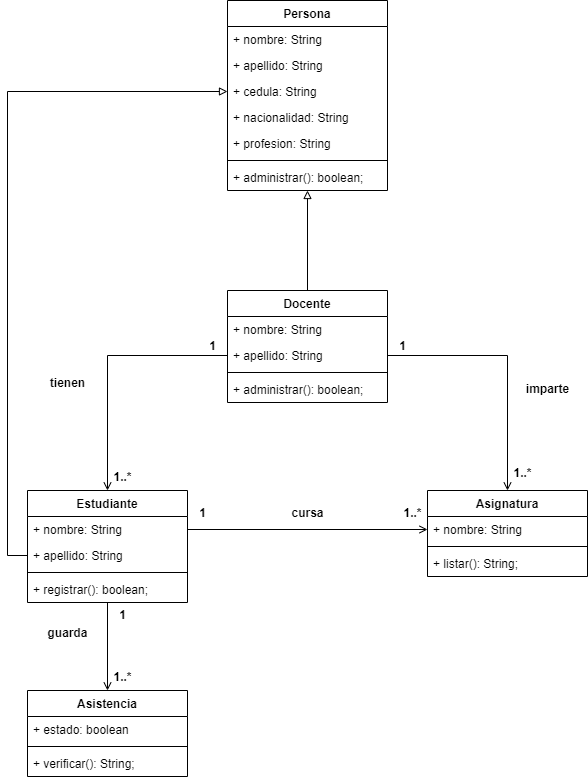

The diagram above was exported from draw.io. Its source (the exported page's mxGraphModel, read from the mxfile embedded in the PNG):
<mxGraphModel dx="878" dy="437" grid="1" gridSize="10" guides="1" tooltips="1" connect="1" arrows="1" fold="1" page="1" pageScale="1" pageWidth="1169" pageHeight="827" math="0" shadow="0">
  <root>
    <mxCell id="0" />
    <mxCell id="1" parent="0" />
    <mxCell id="oHQGS1A_2hy4MoTj7gl--1" style="edgeStyle=orthogonalEdgeStyle;rounded=0;orthogonalLoop=1;jettySize=auto;html=1;entryX=0.5;entryY=0;entryDx=0;entryDy=0;endArrow=open;endFill=0;" parent="1" source="ZaQoNHJYtm9A1-1dcHve-2" target="ZaQoNHJYtm9A1-1dcHve-14" edge="1">
      <mxGeometry relative="1" as="geometry" />
    </mxCell>
    <mxCell id="ZaQoNHJYtm9A1-1dcHve-2" value="Estudiante" style="swimlane;fontStyle=1;align=center;verticalAlign=top;childLayout=stackLayout;horizontal=1;startSize=26;horizontalStack=0;resizeParent=1;resizeParentMax=0;resizeLast=0;collapsible=1;marginBottom=0;whiteSpace=wrap;html=1;" parent="1" vertex="1">
      <mxGeometry x="270" y="530" width="160" height="112" as="geometry" />
    </mxCell>
    <mxCell id="ZaQoNHJYtm9A1-1dcHve-19" value="+ nombre: String" style="text;strokeColor=none;fillColor=none;align=left;verticalAlign=top;spacingLeft=4;spacingRight=4;overflow=hidden;rotatable=0;points=[[0,0.5],[1,0.5]];portConstraint=eastwest;whiteSpace=wrap;html=1;" parent="ZaQoNHJYtm9A1-1dcHve-2" vertex="1">
      <mxGeometry y="26" width="160" height="26" as="geometry" />
    </mxCell>
    <mxCell id="ZaQoNHJYtm9A1-1dcHve-20" value="+ apellido: String" style="text;strokeColor=none;fillColor=none;align=left;verticalAlign=top;spacingLeft=4;spacingRight=4;overflow=hidden;rotatable=0;points=[[0,0.5],[1,0.5]];portConstraint=eastwest;whiteSpace=wrap;html=1;" parent="ZaQoNHJYtm9A1-1dcHve-2" vertex="1">
      <mxGeometry y="52" width="160" height="26" as="geometry" />
    </mxCell>
    <mxCell id="ZaQoNHJYtm9A1-1dcHve-4" value="" style="line;strokeWidth=1;fillColor=none;align=left;verticalAlign=middle;spacingTop=-1;spacingLeft=3;spacingRight=3;rotatable=0;labelPosition=right;points=[];portConstraint=eastwest;strokeColor=inherit;" parent="ZaQoNHJYtm9A1-1dcHve-2" vertex="1">
      <mxGeometry y="78" width="160" height="8" as="geometry" />
    </mxCell>
    <mxCell id="ZaQoNHJYtm9A1-1dcHve-5" value="+ registrar(): boolean;" style="text;strokeColor=none;fillColor=none;align=left;verticalAlign=top;spacingLeft=4;spacingRight=4;overflow=hidden;rotatable=0;points=[[0,0.5],[1,0.5]];portConstraint=eastwest;whiteSpace=wrap;html=1;" parent="ZaQoNHJYtm9A1-1dcHve-2" vertex="1">
      <mxGeometry y="86" width="160" height="26" as="geometry" />
    </mxCell>
    <mxCell id="ZaQoNHJYtm9A1-1dcHve-6" value="Docente" style="swimlane;fontStyle=1;align=center;verticalAlign=top;childLayout=stackLayout;horizontal=1;startSize=26;horizontalStack=0;resizeParent=1;resizeParentMax=0;resizeLast=0;collapsible=1;marginBottom=0;whiteSpace=wrap;html=1;" parent="1" vertex="1">
      <mxGeometry x="470" y="330" width="160" height="112" as="geometry" />
    </mxCell>
    <mxCell id="ZaQoNHJYtm9A1-1dcHve-7" value="+ nombre: String" style="text;strokeColor=none;fillColor=none;align=left;verticalAlign=top;spacingLeft=4;spacingRight=4;overflow=hidden;rotatable=0;points=[[0,0.5],[1,0.5]];portConstraint=eastwest;whiteSpace=wrap;html=1;" parent="ZaQoNHJYtm9A1-1dcHve-6" vertex="1">
      <mxGeometry y="26" width="160" height="26" as="geometry" />
    </mxCell>
    <mxCell id="ZaQoNHJYtm9A1-1dcHve-18" value="+ apellido: String" style="text;strokeColor=none;fillColor=none;align=left;verticalAlign=top;spacingLeft=4;spacingRight=4;overflow=hidden;rotatable=0;points=[[0,0.5],[1,0.5]];portConstraint=eastwest;whiteSpace=wrap;html=1;" parent="ZaQoNHJYtm9A1-1dcHve-6" vertex="1">
      <mxGeometry y="52" width="160" height="26" as="geometry" />
    </mxCell>
    <mxCell id="ZaQoNHJYtm9A1-1dcHve-8" value="" style="line;strokeWidth=1;fillColor=none;align=left;verticalAlign=middle;spacingTop=-1;spacingLeft=3;spacingRight=3;rotatable=0;labelPosition=right;points=[];portConstraint=eastwest;strokeColor=inherit;" parent="ZaQoNHJYtm9A1-1dcHve-6" vertex="1">
      <mxGeometry y="78" width="160" height="8" as="geometry" />
    </mxCell>
    <mxCell id="ZaQoNHJYtm9A1-1dcHve-9" value="+ administrar(): boolean;" style="text;strokeColor=none;fillColor=none;align=left;verticalAlign=top;spacingLeft=4;spacingRight=4;overflow=hidden;rotatable=0;points=[[0,0.5],[1,0.5]];portConstraint=eastwest;whiteSpace=wrap;html=1;" parent="ZaQoNHJYtm9A1-1dcHve-6" vertex="1">
      <mxGeometry y="86" width="160" height="26" as="geometry" />
    </mxCell>
    <mxCell id="ZaQoNHJYtm9A1-1dcHve-10" value="Asignatura" style="swimlane;fontStyle=1;align=center;verticalAlign=top;childLayout=stackLayout;horizontal=1;startSize=26;horizontalStack=0;resizeParent=1;resizeParentMax=0;resizeLast=0;collapsible=1;marginBottom=0;whiteSpace=wrap;html=1;" parent="1" vertex="1">
      <mxGeometry x="670" y="530" width="160" height="86" as="geometry" />
    </mxCell>
    <mxCell id="ZaQoNHJYtm9A1-1dcHve-11" value="+ nombre: String" style="text;strokeColor=none;fillColor=none;align=left;verticalAlign=top;spacingLeft=4;spacingRight=4;overflow=hidden;rotatable=0;points=[[0,0.5],[1,0.5]];portConstraint=eastwest;whiteSpace=wrap;html=1;" parent="ZaQoNHJYtm9A1-1dcHve-10" vertex="1">
      <mxGeometry y="26" width="160" height="26" as="geometry" />
    </mxCell>
    <mxCell id="ZaQoNHJYtm9A1-1dcHve-12" value="" style="line;strokeWidth=1;fillColor=none;align=left;verticalAlign=middle;spacingTop=-1;spacingLeft=3;spacingRight=3;rotatable=0;labelPosition=right;points=[];portConstraint=eastwest;strokeColor=inherit;" parent="ZaQoNHJYtm9A1-1dcHve-10" vertex="1">
      <mxGeometry y="52" width="160" height="8" as="geometry" />
    </mxCell>
    <mxCell id="ZaQoNHJYtm9A1-1dcHve-13" value="+ listar(): String;" style="text;strokeColor=none;fillColor=none;align=left;verticalAlign=top;spacingLeft=4;spacingRight=4;overflow=hidden;rotatable=0;points=[[0,0.5],[1,0.5]];portConstraint=eastwest;whiteSpace=wrap;html=1;" parent="ZaQoNHJYtm9A1-1dcHve-10" vertex="1">
      <mxGeometry y="60" width="160" height="26" as="geometry" />
    </mxCell>
    <mxCell id="ZaQoNHJYtm9A1-1dcHve-14" value="Asistencia" style="swimlane;fontStyle=1;align=center;verticalAlign=top;childLayout=stackLayout;horizontal=1;startSize=26;horizontalStack=0;resizeParent=1;resizeParentMax=0;resizeLast=0;collapsible=1;marginBottom=0;whiteSpace=wrap;html=1;" parent="1" vertex="1">
      <mxGeometry x="270" y="730" width="160" height="86" as="geometry" />
    </mxCell>
    <mxCell id="ZaQoNHJYtm9A1-1dcHve-15" value="+ estado: boolean" style="text;strokeColor=none;fillColor=none;align=left;verticalAlign=top;spacingLeft=4;spacingRight=4;overflow=hidden;rotatable=0;points=[[0,0.5],[1,0.5]];portConstraint=eastwest;whiteSpace=wrap;html=1;" parent="ZaQoNHJYtm9A1-1dcHve-14" vertex="1">
      <mxGeometry y="26" width="160" height="26" as="geometry" />
    </mxCell>
    <mxCell id="ZaQoNHJYtm9A1-1dcHve-16" value="" style="line;strokeWidth=1;fillColor=none;align=left;verticalAlign=middle;spacingTop=-1;spacingLeft=3;spacingRight=3;rotatable=0;labelPosition=right;points=[];portConstraint=eastwest;strokeColor=inherit;" parent="ZaQoNHJYtm9A1-1dcHve-14" vertex="1">
      <mxGeometry y="52" width="160" height="8" as="geometry" />
    </mxCell>
    <mxCell id="ZaQoNHJYtm9A1-1dcHve-17" value="+ verificar(): String;" style="text;strokeColor=none;fillColor=none;align=left;verticalAlign=top;spacingLeft=4;spacingRight=4;overflow=hidden;rotatable=0;points=[[0,0.5],[1,0.5]];portConstraint=eastwest;whiteSpace=wrap;html=1;" parent="ZaQoNHJYtm9A1-1dcHve-14" vertex="1">
      <mxGeometry y="60" width="160" height="26" as="geometry" />
    </mxCell>
    <mxCell id="ZaQoNHJYtm9A1-1dcHve-21" style="edgeStyle=orthogonalEdgeStyle;rounded=0;orthogonalLoop=1;jettySize=auto;html=1;entryX=0.5;entryY=0;entryDx=0;entryDy=0;endArrow=open;endFill=0;" parent="1" source="ZaQoNHJYtm9A1-1dcHve-18" target="ZaQoNHJYtm9A1-1dcHve-2" edge="1">
      <mxGeometry relative="1" as="geometry" />
    </mxCell>
    <mxCell id="ZaQoNHJYtm9A1-1dcHve-22" style="edgeStyle=orthogonalEdgeStyle;rounded=0;orthogonalLoop=1;jettySize=auto;html=1;entryX=0.5;entryY=0;entryDx=0;entryDy=0;endArrow=open;endFill=0;" parent="1" source="ZaQoNHJYtm9A1-1dcHve-18" target="ZaQoNHJYtm9A1-1dcHve-10" edge="1">
      <mxGeometry relative="1" as="geometry" />
    </mxCell>
    <mxCell id="ZaQoNHJYtm9A1-1dcHve-23" value="1" style="text;align=center;fontStyle=1;verticalAlign=middle;spacingLeft=3;spacingRight=3;strokeColor=none;rotatable=0;points=[[0,0.5],[1,0.5]];portConstraint=eastwest;html=1;" parent="1" vertex="1">
      <mxGeometry x="630" y="373" width="30" height="26" as="geometry" />
    </mxCell>
    <mxCell id="ZaQoNHJYtm9A1-1dcHve-26" value="imparte" style="text;align=center;fontStyle=1;verticalAlign=middle;spacingLeft=3;spacingRight=3;strokeColor=none;rotatable=0;points=[[0,0.5],[1,0.5]];portConstraint=eastwest;html=1;" parent="1" vertex="1">
      <mxGeometry x="750" y="416" width="80" height="26" as="geometry" />
    </mxCell>
    <mxCell id="ZaQoNHJYtm9A1-1dcHve-27" value="1" style="text;align=center;fontStyle=1;verticalAlign=middle;spacingLeft=3;spacingRight=3;strokeColor=none;rotatable=0;points=[[0,0.5],[1,0.5]];portConstraint=eastwest;html=1;" parent="1" vertex="1">
      <mxGeometry x="440" y="373" width="30" height="26" as="geometry" />
    </mxCell>
    <mxCell id="ZaQoNHJYtm9A1-1dcHve-28" value="1..*" style="text;align=center;fontStyle=1;verticalAlign=middle;spacingLeft=3;spacingRight=3;strokeColor=none;rotatable=0;points=[[0,0.5],[1,0.5]];portConstraint=eastwest;html=1;" parent="1" vertex="1">
      <mxGeometry x="350" y="504" width="30" height="26" as="geometry" />
    </mxCell>
    <mxCell id="ZaQoNHJYtm9A1-1dcHve-29" value="tienen" style="text;align=center;fontStyle=1;verticalAlign=middle;spacingLeft=3;spacingRight=3;strokeColor=none;rotatable=0;points=[[0,0.5],[1,0.5]];portConstraint=eastwest;html=1;" parent="1" vertex="1">
      <mxGeometry x="270" y="410" width="80" height="26" as="geometry" />
    </mxCell>
    <mxCell id="ZaQoNHJYtm9A1-1dcHve-32" value="1" style="text;align=center;fontStyle=1;verticalAlign=middle;spacingLeft=3;spacingRight=3;strokeColor=none;rotatable=0;points=[[0,0.5],[1,0.5]];portConstraint=eastwest;html=1;" parent="1" vertex="1">
      <mxGeometry x="350" y="642" width="30" height="26" as="geometry" />
    </mxCell>
    <mxCell id="ZaQoNHJYtm9A1-1dcHve-33" value="1..*" style="text;align=center;fontStyle=1;verticalAlign=middle;spacingLeft=3;spacingRight=3;strokeColor=none;rotatable=0;points=[[0,0.5],[1,0.5]];portConstraint=eastwest;html=1;" parent="1" vertex="1">
      <mxGeometry x="350" y="704" width="30" height="26" as="geometry" />
    </mxCell>
    <mxCell id="ZaQoNHJYtm9A1-1dcHve-34" style="edgeStyle=orthogonalEdgeStyle;rounded=0;orthogonalLoop=1;jettySize=auto;html=1;endArrow=open;endFill=0;" parent="1" source="ZaQoNHJYtm9A1-1dcHve-19" target="ZaQoNHJYtm9A1-1dcHve-11" edge="1">
      <mxGeometry relative="1" as="geometry" />
    </mxCell>
    <mxCell id="ZaQoNHJYtm9A1-1dcHve-35" value="guarda" style="text;align=center;fontStyle=1;verticalAlign=middle;spacingLeft=3;spacingRight=3;strokeColor=none;rotatable=0;points=[[0,0.5],[1,0.5]];portConstraint=eastwest;html=1;" parent="1" vertex="1">
      <mxGeometry x="270" y="660" width="80" height="26" as="geometry" />
    </mxCell>
    <mxCell id="ZaQoNHJYtm9A1-1dcHve-36" value="1" style="text;align=center;fontStyle=1;verticalAlign=middle;spacingLeft=3;spacingRight=3;strokeColor=none;rotatable=0;points=[[0,0.5],[1,0.5]];portConstraint=eastwest;html=1;" parent="1" vertex="1">
      <mxGeometry x="430" y="540" width="30" height="26" as="geometry" />
    </mxCell>
    <mxCell id="ZaQoNHJYtm9A1-1dcHve-37" value="1..*" style="text;align=center;fontStyle=1;verticalAlign=middle;spacingLeft=3;spacingRight=3;strokeColor=none;rotatable=0;points=[[0,0.5],[1,0.5]];portConstraint=eastwest;html=1;" parent="1" vertex="1">
      <mxGeometry x="640" y="540" width="30" height="26" as="geometry" />
    </mxCell>
    <mxCell id="ZaQoNHJYtm9A1-1dcHve-38" value="cursa" style="text;align=center;fontStyle=1;verticalAlign=middle;spacingLeft=3;spacingRight=3;strokeColor=none;rotatable=0;points=[[0,0.5],[1,0.5]];portConstraint=eastwest;html=1;" parent="1" vertex="1">
      <mxGeometry x="510" y="540" width="80" height="26" as="geometry" />
    </mxCell>
    <mxCell id="oHQGS1A_2hy4MoTj7gl--15" style="edgeStyle=orthogonalEdgeStyle;rounded=0;orthogonalLoop=1;jettySize=auto;html=1;endArrow=none;endFill=0;startArrow=block;startFill=0;" parent="1" source="oHQGS1A_2hy4MoTj7gl--7" target="ZaQoNHJYtm9A1-1dcHve-6" edge="1">
      <mxGeometry relative="1" as="geometry" />
    </mxCell>
    <mxCell id="oHQGS1A_2hy4MoTj7gl--7" value="Persona" style="swimlane;fontStyle=1;align=center;verticalAlign=top;childLayout=stackLayout;horizontal=1;startSize=26;horizontalStack=0;resizeParent=1;resizeParentMax=0;resizeLast=0;collapsible=1;marginBottom=0;whiteSpace=wrap;html=1;" parent="1" vertex="1">
      <mxGeometry x="470" y="40" width="160" height="190" as="geometry" />
    </mxCell>
    <mxCell id="oHQGS1A_2hy4MoTj7gl--8" value="+ nombre: String" style="text;strokeColor=none;fillColor=none;align=left;verticalAlign=top;spacingLeft=4;spacingRight=4;overflow=hidden;rotatable=0;points=[[0,0.5],[1,0.5]];portConstraint=eastwest;whiteSpace=wrap;html=1;" parent="oHQGS1A_2hy4MoTj7gl--7" vertex="1">
      <mxGeometry y="26" width="160" height="26" as="geometry" />
    </mxCell>
    <mxCell id="oHQGS1A_2hy4MoTj7gl--9" value="+ apellido: String" style="text;strokeColor=none;fillColor=none;align=left;verticalAlign=top;spacingLeft=4;spacingRight=4;overflow=hidden;rotatable=0;points=[[0,0.5],[1,0.5]];portConstraint=eastwest;whiteSpace=wrap;html=1;" parent="oHQGS1A_2hy4MoTj7gl--7" vertex="1">
      <mxGeometry y="52" width="160" height="26" as="geometry" />
    </mxCell>
    <mxCell id="oHQGS1A_2hy4MoTj7gl--14" value="+ cedula: String" style="text;strokeColor=none;fillColor=none;align=left;verticalAlign=top;spacingLeft=4;spacingRight=4;overflow=hidden;rotatable=0;points=[[0,0.5],[1,0.5]];portConstraint=eastwest;whiteSpace=wrap;html=1;" parent="oHQGS1A_2hy4MoTj7gl--7" vertex="1">
      <mxGeometry y="78" width="160" height="26" as="geometry" />
    </mxCell>
    <mxCell id="oHQGS1A_2hy4MoTj7gl--13" value="+ nacionalidad: String" style="text;strokeColor=none;fillColor=none;align=left;verticalAlign=top;spacingLeft=4;spacingRight=4;overflow=hidden;rotatable=0;points=[[0,0.5],[1,0.5]];portConstraint=eastwest;whiteSpace=wrap;html=1;" parent="oHQGS1A_2hy4MoTj7gl--7" vertex="1">
      <mxGeometry y="104" width="160" height="26" as="geometry" />
    </mxCell>
    <mxCell id="oHQGS1A_2hy4MoTj7gl--12" value="+ profesion: String" style="text;strokeColor=none;fillColor=none;align=left;verticalAlign=top;spacingLeft=4;spacingRight=4;overflow=hidden;rotatable=0;points=[[0,0.5],[1,0.5]];portConstraint=eastwest;whiteSpace=wrap;html=1;" parent="oHQGS1A_2hy4MoTj7gl--7" vertex="1">
      <mxGeometry y="130" width="160" height="26" as="geometry" />
    </mxCell>
    <mxCell id="oHQGS1A_2hy4MoTj7gl--10" value="" style="line;strokeWidth=1;fillColor=none;align=left;verticalAlign=middle;spacingTop=-1;spacingLeft=3;spacingRight=3;rotatable=0;labelPosition=right;points=[];portConstraint=eastwest;strokeColor=inherit;" parent="oHQGS1A_2hy4MoTj7gl--7" vertex="1">
      <mxGeometry y="156" width="160" height="8" as="geometry" />
    </mxCell>
    <mxCell id="oHQGS1A_2hy4MoTj7gl--11" value="+ administrar(): boolean;" style="text;strokeColor=none;fillColor=none;align=left;verticalAlign=top;spacingLeft=4;spacingRight=4;overflow=hidden;rotatable=0;points=[[0,0.5],[1,0.5]];portConstraint=eastwest;whiteSpace=wrap;html=1;" parent="oHQGS1A_2hy4MoTj7gl--7" vertex="1">
      <mxGeometry y="164" width="160" height="26" as="geometry" />
    </mxCell>
    <mxCell id="oHQGS1A_2hy4MoTj7gl--16" style="edgeStyle=orthogonalEdgeStyle;rounded=0;orthogonalLoop=1;jettySize=auto;html=1;entryX=0;entryY=0.5;entryDx=0;entryDy=0;endArrow=none;endFill=0;startArrow=block;startFill=0;" parent="1" source="oHQGS1A_2hy4MoTj7gl--14" target="ZaQoNHJYtm9A1-1dcHve-20" edge="1">
      <mxGeometry relative="1" as="geometry" />
    </mxCell>
    <mxCell id="d_pXWDiP_bWAFdQTll3C-1" value="1..*" style="text;align=center;fontStyle=1;verticalAlign=middle;spacingLeft=3;spacingRight=3;strokeColor=none;rotatable=0;points=[[0,0.5],[1,0.5]];portConstraint=eastwest;html=1;" vertex="1" parent="1">
      <mxGeometry x="750" y="500" width="30" height="26" as="geometry" />
    </mxCell>
  </root>
</mxGraphModel>